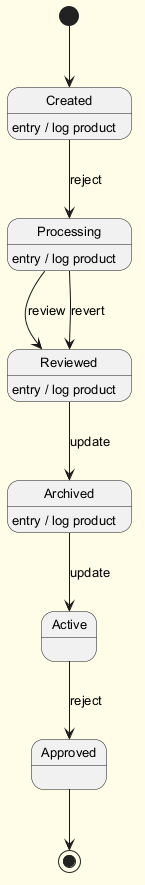

The diagram above was rendered by PlantUML. Its source (embedded in the PNG):
@startuml
skinparam backgroundColor #FFFDE7
skinparam classBackgroundColor #FFF9C4
skinparam classBorderColor #F57F17
skinparam defaultFontSize 13
[*] --> Created
Created --> Processing : reject
Created : entry / log product
Processing --> Reviewed : review
Processing : entry / log product
Reviewed --> Archived : update
Reviewed : entry / log product
Archived --> Active : update
Archived : entry / log product
Active --> Approved : reject
Processing --> Reviewed : revert
Approved --> [*]
@enduml